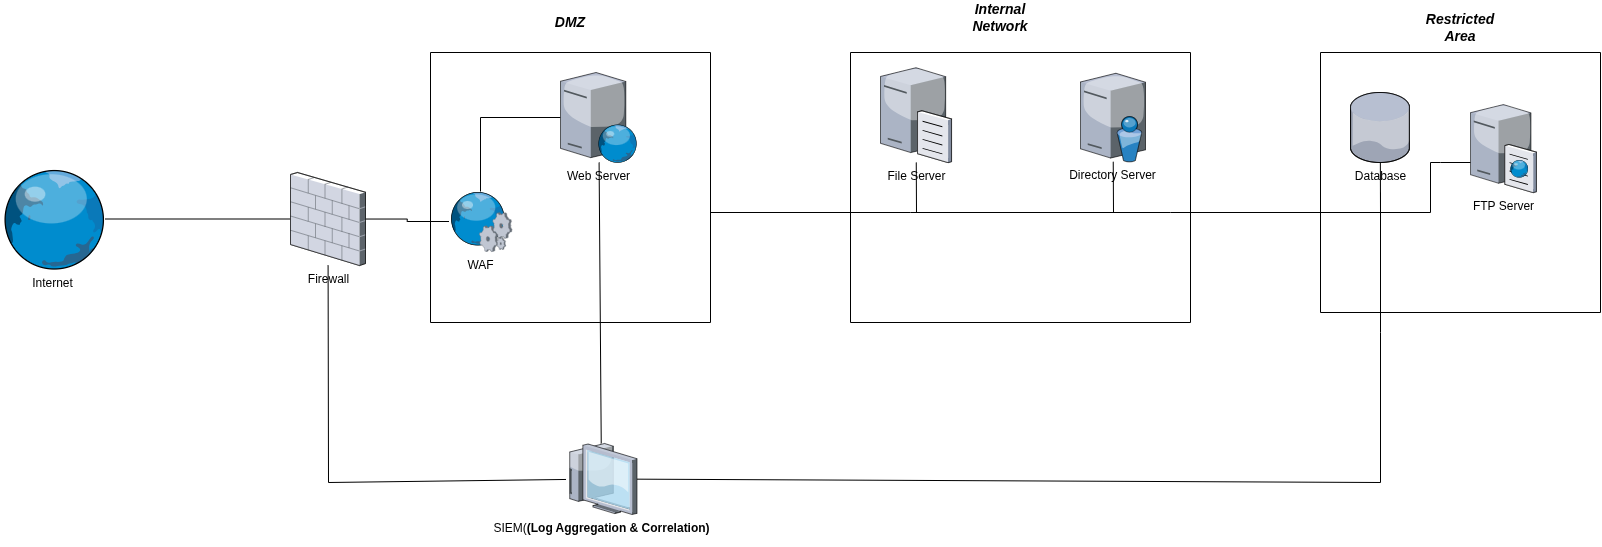

The diagram above was exported from draw.io. Its source (the exported page's mxGraphModel, read from the mxfile embedded in the PNG):
<mxGraphModel dx="1668" dy="925" grid="1" gridSize="10" guides="1" tooltips="1" connect="1" arrows="1" fold="1" page="1" pageScale="1.5" pageWidth="1169" pageHeight="826" background="none" math="0" shadow="0">
  <root>
    <mxCell id="0" style=";html=1;" />
    <mxCell id="1" parent="0" style=";html=1;" />
    <mxCell id="2SGjSkEYxLCEi0z6CNrJ-14" edge="1" parent="1" source="2SGjSkEYxLCEi0z6CNrJ-1" style="edgeStyle=orthogonalEdgeStyle;rounded=0;orthogonalLoop=1;jettySize=auto;html=1;endArrow=none;endFill=0;" target="2SGjSkEYxLCEi0z6CNrJ-2">
      <mxGeometry relative="1" as="geometry" />
    </mxCell>
    <mxCell id="2SGjSkEYxLCEi0z6CNrJ-1" parent="1" style="verticalLabelPosition=bottom;sketch=0;aspect=fixed;html=1;verticalAlign=top;strokeColor=none;align=center;outlineConnect=0;shape=mxgraph.citrix.globe;" value="Internet&lt;div&gt;&lt;br&gt;&lt;/div&gt;" vertex="1">
      <mxGeometry height="100" width="104.67" x="290" y="596.5" as="geometry" />
    </mxCell>
    <mxCell id="2SGjSkEYxLCEi0z6CNrJ-18" edge="1" parent="1" source="2SGjSkEYxLCEi0z6CNrJ-2" style="edgeStyle=orthogonalEdgeStyle;rounded=0;orthogonalLoop=1;jettySize=auto;html=1;endArrow=none;endFill=0;" target="2SGjSkEYxLCEi0z6CNrJ-3">
      <mxGeometry relative="1" as="geometry">
        <mxPoint x="720" y="646.5000000000002" as="targetPoint" />
      </mxGeometry>
    </mxCell>
    <mxCell id="2SGjSkEYxLCEi0z6CNrJ-2" parent="1" style="verticalLabelPosition=bottom;sketch=0;aspect=fixed;html=1;verticalAlign=top;strokeColor=none;align=center;outlineConnect=0;shape=mxgraph.citrix.firewall;" value="Firewall" vertex="1">
      <mxGeometry height="93" width="75" x="580" y="600" as="geometry" />
    </mxCell>
    <mxCell id="2SGjSkEYxLCEi0z6CNrJ-3" parent="1" style="verticalLabelPosition=bottom;sketch=0;aspect=fixed;html=1;verticalAlign=top;strokeColor=none;align=center;outlineConnect=0;shape=mxgraph.citrix.web_service;" value="WAF" vertex="1">
      <mxGeometry height="60" width="63" x="738.5" y="619" as="geometry" />
    </mxCell>
    <mxCell id="2SGjSkEYxLCEi0z6CNrJ-5" edge="1" parent="1" source="2SGjSkEYxLCEi0z6CNrJ-4" style="edgeStyle=orthogonalEdgeStyle;rounded=0;orthogonalLoop=1;jettySize=auto;html=1;strokeColor=default;shape=wire;dashed=1;endArrow=none;endFill=0;" target="2SGjSkEYxLCEi0z6CNrJ-3">
      <mxGeometry relative="1" as="geometry" />
    </mxCell>
    <mxCell id="2SGjSkEYxLCEi0z6CNrJ-4" parent="1" style="verticalLabelPosition=bottom;sketch=0;aspect=fixed;html=1;verticalAlign=top;strokeColor=none;align=center;outlineConnect=0;shape=mxgraph.citrix.web_server;" value="Web Server" vertex="1">
      <mxGeometry height="90" width="76.5" x="850" y="500" as="geometry" />
    </mxCell>
    <mxCell id="2SGjSkEYxLCEi0z6CNrJ-8" edge="1" parent="1" style="endArrow=none;html=1;rounded=0;" value="">
      <mxGeometry height="50" relative="1" width="50" as="geometry">
        <mxPoint x="720" y="750" as="sourcePoint" />
        <mxPoint x="720" y="480" as="targetPoint" />
      </mxGeometry>
    </mxCell>
    <mxCell id="2SGjSkEYxLCEi0z6CNrJ-9" edge="1" parent="1" style="endArrow=none;html=1;rounded=0;" value="">
      <mxGeometry height="50" relative="1" width="50" as="geometry">
        <mxPoint x="1000" y="750" as="sourcePoint" />
        <mxPoint x="720" y="750" as="targetPoint" />
      </mxGeometry>
    </mxCell>
    <mxCell id="2SGjSkEYxLCEi0z6CNrJ-10" edge="1" parent="1" style="endArrow=none;html=1;rounded=0;" value="">
      <mxGeometry height="50" relative="1" width="50" as="geometry">
        <mxPoint x="1000" y="750" as="sourcePoint" />
        <mxPoint x="1000" y="480" as="targetPoint" />
      </mxGeometry>
    </mxCell>
    <mxCell id="2SGjSkEYxLCEi0z6CNrJ-11" edge="1" parent="1" style="endArrow=none;html=1;rounded=0;" value="">
      <mxGeometry height="50" relative="1" width="50" as="geometry">
        <mxPoint x="1000" y="480" as="sourcePoint" />
        <mxPoint x="720" y="480" as="targetPoint" />
      </mxGeometry>
    </mxCell>
    <mxCell id="2SGjSkEYxLCEi0z6CNrJ-13" parent="1" style="text;html=1;whiteSpace=wrap;strokeColor=none;fillColor=none;align=center;verticalAlign=middle;rounded=0;" value="&lt;font style=&quot;font-size: 14px;&quot;&gt;&lt;b&gt;&lt;i&gt;DMZ&lt;/i&gt;&lt;/b&gt;&lt;/font&gt;" vertex="1">
      <mxGeometry height="20" width="60" x="830" y="440" as="geometry" />
    </mxCell>
    <mxCell id="2SGjSkEYxLCEi0z6CNrJ-20" edge="1" parent="1" style="endArrow=none;html=1;rounded=0;" value="">
      <mxGeometry height="50" relative="1" width="50" as="geometry">
        <mxPoint x="1480" y="480" as="sourcePoint" />
        <mxPoint x="1140" y="480" as="targetPoint" />
      </mxGeometry>
    </mxCell>
    <mxCell id="2SGjSkEYxLCEi0z6CNrJ-21" edge="1" parent="1" style="endArrow=none;html=1;rounded=0;" value="">
      <mxGeometry height="50" relative="1" width="50" as="geometry">
        <mxPoint x="1140" y="750" as="sourcePoint" />
        <mxPoint x="1140" y="480" as="targetPoint" />
      </mxGeometry>
    </mxCell>
    <mxCell id="2SGjSkEYxLCEi0z6CNrJ-22" edge="1" parent="1" style="endArrow=none;html=1;rounded=0;" value="">
      <mxGeometry height="50" relative="1" width="50" as="geometry">
        <mxPoint x="1480" y="750" as="sourcePoint" />
        <mxPoint x="1140" y="750" as="targetPoint" />
      </mxGeometry>
    </mxCell>
    <mxCell id="2SGjSkEYxLCEi0z6CNrJ-23" edge="1" parent="1" style="endArrow=none;html=1;rounded=0;" value="">
      <mxGeometry height="50" relative="1" width="50" as="geometry">
        <mxPoint x="1480" y="480" as="sourcePoint" />
        <mxPoint x="1480" y="750" as="targetPoint" />
      </mxGeometry>
    </mxCell>
    <mxCell id="2SGjSkEYxLCEi0z6CNrJ-25" parent="1" style="verticalLabelPosition=bottom;sketch=0;aspect=fixed;html=1;verticalAlign=top;strokeColor=none;align=center;outlineConnect=0;shape=mxgraph.citrix.file_server;" value="File Server" vertex="1">
      <mxGeometry height="97" width="71" x="1170" y="493" as="geometry" />
    </mxCell>
    <mxCell id="2SGjSkEYxLCEi0z6CNrJ-26" parent="1" style="verticalLabelPosition=bottom;sketch=0;aspect=fixed;html=1;verticalAlign=top;strokeColor=none;align=center;outlineConnect=0;shape=mxgraph.citrix.directory_server;" value="Directory Server" vertex="1">
      <mxGeometry height="88.5" width="65" x="1370" y="500.75" as="geometry" />
    </mxCell>
    <mxCell id="2SGjSkEYxLCEi0z6CNrJ-27" edge="1" parent="1" style="endArrow=none;html=1;rounded=0;" value="">
      <mxGeometry height="50" relative="1" width="50" as="geometry">
        <mxPoint x="1890" y="480" as="sourcePoint" />
        <mxPoint x="1610" y="480" as="targetPoint" />
      </mxGeometry>
    </mxCell>
    <mxCell id="2SGjSkEYxLCEi0z6CNrJ-28" edge="1" parent="1" style="endArrow=none;html=1;rounded=0;" value="">
      <mxGeometry height="50" relative="1" width="50" as="geometry">
        <mxPoint x="1890" y="740" as="sourcePoint" />
        <mxPoint x="1610" y="740" as="targetPoint" />
      </mxGeometry>
    </mxCell>
    <mxCell id="2SGjSkEYxLCEi0z6CNrJ-29" parent="1" style="verticalLabelPosition=bottom;sketch=0;aspect=fixed;html=1;verticalAlign=top;strokeColor=none;align=center;outlineConnect=0;shape=mxgraph.citrix.database;" value="Database" vertex="1">
      <mxGeometry height="70" width="59.5" x="1640" y="520" as="geometry" />
    </mxCell>
    <mxCell id="2SGjSkEYxLCEi0z6CNrJ-30" parent="1" style="verticalLabelPosition=bottom;sketch=0;aspect=fixed;html=1;verticalAlign=top;strokeColor=none;align=center;outlineConnect=0;shape=mxgraph.citrix.ftp_server;" value="FTP Server" vertex="1">
      <mxGeometry height="90" width="65.88" x="1760" y="530" as="geometry" />
    </mxCell>
    <mxCell id="2SGjSkEYxLCEi0z6CNrJ-31" parent="1" style="text;html=1;whiteSpace=wrap;strokeColor=none;fillColor=none;align=center;verticalAlign=middle;rounded=0;" value="&lt;i&gt;&lt;b&gt;&lt;font style=&quot;font-size: 14px;&quot;&gt;Restricted Area&lt;/font&gt;&lt;/b&gt;&lt;/i&gt;" vertex="1">
      <mxGeometry height="30" width="60" x="1720" y="440" as="geometry" />
    </mxCell>
    <mxCell id="2SGjSkEYxLCEi0z6CNrJ-32" edge="1" parent="1" style="endArrow=none;html=1;rounded=0;" value="">
      <mxGeometry height="50" relative="1" width="50" as="geometry">
        <mxPoint x="1610" y="740" as="sourcePoint" />
        <mxPoint x="1610" y="480" as="targetPoint" />
      </mxGeometry>
    </mxCell>
    <mxCell id="2SGjSkEYxLCEi0z6CNrJ-33" edge="1" parent="1" style="endArrow=none;html=1;rounded=0;" value="">
      <mxGeometry height="50" relative="1" width="50" as="geometry">
        <mxPoint x="1890" y="740" as="sourcePoint" />
        <mxPoint x="1890" y="480" as="targetPoint" />
      </mxGeometry>
    </mxCell>
    <mxCell id="2SGjSkEYxLCEi0z6CNrJ-37" edge="1" parent="1" style="endArrow=none;html=1;rounded=0;" value="">
      <mxGeometry height="50" relative="1" width="50" as="geometry">
        <mxPoint x="1720" y="640" as="sourcePoint" />
        <mxPoint x="1460" y="640" as="targetPoint" />
      </mxGeometry>
    </mxCell>
    <mxCell id="2SGjSkEYxLCEi0z6CNrJ-43" edge="1" parent="1" style="endArrow=none;html=1;rounded=0;" value="">
      <mxGeometry height="50" relative="1" width="50" as="geometry">
        <mxPoint x="1200" y="640" as="sourcePoint" />
        <mxPoint x="1000" y="640" as="targetPoint" />
      </mxGeometry>
    </mxCell>
    <mxCell id="2SGjSkEYxLCEi0z6CNrJ-45" edge="1" parent="1" style="endArrow=none;html=1;rounded=0;" value="">
      <mxGeometry height="50" relative="1" width="50" as="geometry">
        <mxPoint x="1460" y="640" as="sourcePoint" />
        <mxPoint x="1200" y="640" as="targetPoint" />
      </mxGeometry>
    </mxCell>
    <mxCell id="2SGjSkEYxLCEi0z6CNrJ-48" edge="1" parent="1" source="2SGjSkEYxLCEi0z6CNrJ-29" style="endArrow=none;html=1;rounded=0;" value="">
      <mxGeometry height="50" relative="1" width="50" as="geometry">
        <mxPoint x="1180" y="840" as="sourcePoint" />
        <mxPoint x="1670" y="640" as="targetPoint" />
      </mxGeometry>
    </mxCell>
    <mxCell id="2SGjSkEYxLCEi0z6CNrJ-50" edge="1" parent="1" style="endArrow=none;html=1;rounded=0;" value="">
      <mxGeometry height="50" relative="1" width="50" as="geometry">
        <mxPoint x="1720" y="590" as="sourcePoint" />
        <mxPoint x="1720" y="640" as="targetPoint" />
      </mxGeometry>
    </mxCell>
    <mxCell id="2SGjSkEYxLCEi0z6CNrJ-51" edge="1" parent="1" style="endArrow=none;html=1;rounded=0;" value="">
      <mxGeometry height="50" relative="1" width="50" as="geometry">
        <Array as="points">
          <mxPoint x="1730" y="590" />
        </Array>
        <mxPoint x="1760" y="590" as="sourcePoint" />
        <mxPoint x="1720" y="590" as="targetPoint" />
      </mxGeometry>
    </mxCell>
    <mxCell id="2SGjSkEYxLCEi0z6CNrJ-52" edge="1" parent="1" style="endArrow=none;html=1;rounded=0;" target="2SGjSkEYxLCEi0z6CNrJ-25" value="">
      <mxGeometry height="50" relative="1" width="50" as="geometry">
        <mxPoint x="1206" y="640" as="sourcePoint" />
        <mxPoint x="1270" y="640" as="targetPoint" />
      </mxGeometry>
    </mxCell>
    <mxCell id="2SGjSkEYxLCEi0z6CNrJ-53" edge="1" parent="1" style="endArrow=none;html=1;rounded=0;" target="2SGjSkEYxLCEi0z6CNrJ-26" value="">
      <mxGeometry height="50" relative="1" width="50" as="geometry">
        <mxPoint x="1403" y="640" as="sourcePoint" />
        <mxPoint x="1480" y="270" as="targetPoint" />
      </mxGeometry>
    </mxCell>
    <mxCell id="2SGjSkEYxLCEi0z6CNrJ-56" parent="1" style="text;html=1;whiteSpace=wrap;strokeColor=none;fillColor=none;align=center;verticalAlign=middle;rounded=0;" value="&lt;font style=&quot;font-size: 14px;&quot;&gt;&lt;i&gt;&lt;b&gt;Internal Network&lt;/b&gt;&lt;/i&gt;&lt;/font&gt;" vertex="1">
      <mxGeometry height="30" width="60" x="1260" y="430" as="geometry" />
    </mxCell>
    <mxCell id="2SGjSkEYxLCEi0z6CNrJ-57" parent="1" style="verticalLabelPosition=bottom;sketch=0;aspect=fixed;html=1;verticalAlign=top;strokeColor=none;align=center;outlineConnect=0;shape=mxgraph.citrix.thin_client;" value="SIEM(&lt;strong data-start=&quot;873&quot; data-end=&quot;913&quot; style=&quot;background-color: transparent; color: light-dark(rgb(0, 0, 0), rgb(255, 255, 255));&quot;&gt;(Log Aggregation &amp;amp; Correlation)&lt;/strong&gt;&lt;p data-start=&quot;915&quot; data-end=&quot;952&quot;&gt;&lt;/p&gt;" vertex="1">
      <mxGeometry height="71" width="71" x="855.5" y="871" as="geometry" />
    </mxCell>
    <mxCell id="2SGjSkEYxLCEi0z6CNrJ-60" edge="1" parent="1" style="endArrow=none;html=1;rounded=0;" target="2SGjSkEYxLCEi0z6CNrJ-57" value="">
      <mxGeometry height="50" relative="1" width="50" as="geometry">
        <Array as="points">
          <mxPoint x="1670" y="760" />
          <mxPoint x="1670" y="910" />
        </Array>
        <mxPoint x="1670" y="620" as="sourcePoint" />
        <mxPoint x="1670" y="880" as="targetPoint" />
      </mxGeometry>
    </mxCell>
    <mxCell id="2SGjSkEYxLCEi0z6CNrJ-61" edge="1" parent="1" source="2SGjSkEYxLCEi0z6CNrJ-4" style="endArrow=none;html=1;rounded=0;" target="2SGjSkEYxLCEi0z6CNrJ-57" value="">
      <mxGeometry height="50" relative="1" width="50" as="geometry">
        <mxPoint x="960" y="800" as="sourcePoint" />
        <mxPoint x="1010" y="750" as="targetPoint" />
      </mxGeometry>
    </mxCell>
    <mxCell id="2SGjSkEYxLCEi0z6CNrJ-62" edge="1" parent="1" source="2SGjSkEYxLCEi0z6CNrJ-57" style="endArrow=none;html=1;rounded=0;" target="2SGjSkEYxLCEi0z6CNrJ-2" value="">
      <mxGeometry height="50" relative="1" width="50" as="geometry">
        <Array as="points">
          <mxPoint x="618" y="910" />
        </Array>
        <mxPoint x="617.5" y="800" as="sourcePoint" />
        <mxPoint x="870" y="980" as="targetPoint" />
      </mxGeometry>
    </mxCell>
  </root>
</mxGraphModel>